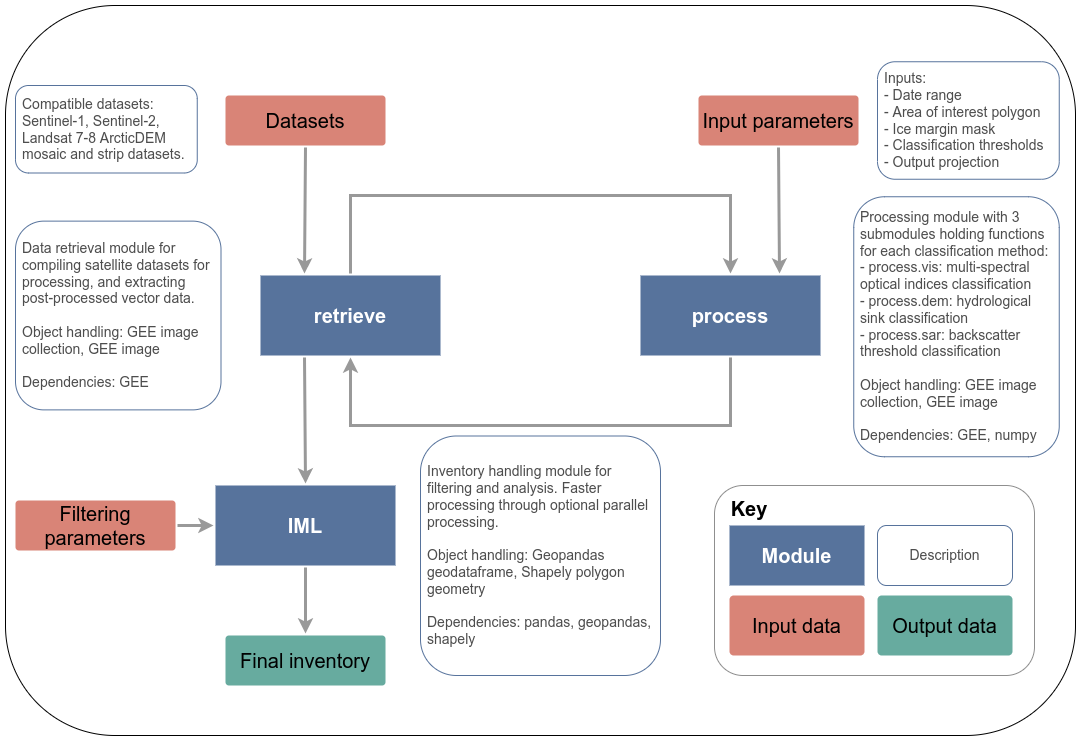

The diagram above was exported from draw.io. Its source (the exported page's mxGraphModel, read from the mxfile embedded in the PNG):
<mxGraphModel dx="1422" dy="809" grid="1" gridSize="10" guides="1" tooltips="1" connect="1" arrows="1" fold="1" page="1" pageScale="1" pageWidth="1169" pageHeight="827" background="#ffffff" math="0" shadow="0">
  <root>
    <mxCell id="0" />
    <mxCell id="1" parent="0" />
    <mxCell id="YKGpQfaf_wvbv9XPEBT4-1800" value="" style="rounded=1;whiteSpace=wrap;html=1;fontSize=16;fontColor=#000000;align=left;fillColor=#FFFFFF;glass=0;shadow=0;sketch=0;" parent="1" vertex="1">
      <mxGeometry x="60" y="60" width="1070" height="730" as="geometry" />
    </mxCell>
    <mxCell id="e6tQOJ4TIkVpWO-lP8af-1789" value="" style="rounded=1;whiteSpace=wrap;html=1;fontSize=16;fontColor=#000000;align=left;fillColor=none;strokeColor=#8F8F8F;" parent="1" vertex="1">
      <mxGeometry x="769" y="540" width="320" height="190" as="geometry" />
    </mxCell>
    <mxCell id="1771" value="process" style="rounded=0;whiteSpace=wrap;html=1;shadow=0;labelBackgroundColor=none;strokeColor=none;strokeWidth=3;fontFamily=Helvetica;fontSize=20;fontColor=#FFFFFF;align=center;spacing=5;fontStyle=1;arcSize=7;perimeterSpacing=2;fillColor=#57739C;" parent="1" vertex="1">
      <mxGeometry x="695" y="329.9999999999999" width="180" height="80" as="geometry" />
    </mxCell>
    <mxCell id="1774" value="retrieve" style="rounded=0;whiteSpace=wrap;html=1;shadow=0;labelBackgroundColor=none;strokeColor=none;strokeWidth=3;fontFamily=Helvetica;fontSize=20;fontColor=#FFFFFF;align=center;spacing=5;fontStyle=1;arcSize=7;perimeterSpacing=2;fillColor=#57739C;" parent="1" vertex="1">
      <mxGeometry x="315" y="330" width="180" height="80" as="geometry" />
    </mxCell>
    <mxCell id="e6tQOJ4TIkVpWO-lP8af-1782" value="Input data" style="rounded=1;whiteSpace=wrap;html=1;shadow=0;labelBackgroundColor=none;strokeColor=none;strokeWidth=3;fontFamily=Helvetica;fontSize=20;align=center;spacing=5;fontStyle=0;arcSize=7;perimeterSpacing=2;fillColor=#D98477;" parent="1" vertex="1">
      <mxGeometry x="784" y="650" width="135" height="60" as="geometry" />
    </mxCell>
    <mxCell id="e6tQOJ4TIkVpWO-lP8af-1784" value="&lt;font style=&quot;font-size: 20px;&quot;&gt;Module&lt;/font&gt;" style="rounded=0;whiteSpace=wrap;html=1;shadow=0;labelBackgroundColor=none;strokeColor=none;strokeWidth=3;fontFamily=Helvetica;fontSize=20;fontColor=#FFFFFF;align=center;spacing=5;fontStyle=1;arcSize=7;perimeterSpacing=2;fillColor=#57739C;" parent="1" vertex="1">
      <mxGeometry x="784" y="580" width="135" height="60" as="geometry" />
    </mxCell>
    <mxCell id="e6tQOJ4TIkVpWO-lP8af-1786" value="Output data" style="rounded=1;whiteSpace=wrap;html=1;shadow=0;labelBackgroundColor=none;strokeWidth=3;fontFamily=Helvetica;fontSize=20;align=center;spacing=5;fontStyle=0;arcSize=7;perimeterSpacing=2;strokeColor=none;fillColor=#67AB9F;" parent="1" vertex="1">
      <mxGeometry x="932" y="650" width="135" height="60" as="geometry" />
    </mxCell>
    <mxCell id="e6tQOJ4TIkVpWO-lP8af-1790" value="&lt;b&gt;&lt;font style=&quot;font-size: 20px&quot;&gt;Key&lt;/font&gt;&lt;/b&gt;" style="text;html=1;strokeColor=none;fillColor=none;align=center;verticalAlign=middle;whiteSpace=wrap;rounded=0;fontSize=16;fontColor=#000000;" parent="1" vertex="1">
      <mxGeometry x="784" y="553" width="40" height="20" as="geometry" />
    </mxCell>
    <mxCell id="Lc39vb9jAepaxEc-MxQI-1779" value="IML" style="rounded=0;whiteSpace=wrap;html=1;shadow=0;labelBackgroundColor=none;strokeColor=none;strokeWidth=3;fontFamily=Helvetica;fontSize=20;fontColor=#FFFFFF;align=center;spacing=5;fontStyle=1;arcSize=7;perimeterSpacing=2;fillColor=#57739C;" parent="1" vertex="1">
      <mxGeometry x="270" y="539.9999999999999" width="180" height="80" as="geometry" />
    </mxCell>
    <mxCell id="YKGpQfaf_wvbv9XPEBT4-1783" value="&lt;font style=&quot;font-size: 20px;&quot;&gt;Filtering parameters&lt;/font&gt;" style="rounded=1;whiteSpace=wrap;html=1;shadow=0;labelBackgroundColor=none;strokeColor=none;strokeWidth=3;fontFamily=Helvetica;fontSize=20;align=center;spacing=5;fontStyle=0;arcSize=7;perimeterSpacing=2;fillColor=#D98477;" parent="1" vertex="1">
      <mxGeometry x="70" y="555" width="160" height="50" as="geometry" />
    </mxCell>
    <mxCell id="siGBM78makx5lFKy1hvm-1778" value="&lt;font style=&quot;font-size: 20px;&quot;&gt;Datasets&lt;/font&gt;" style="rounded=1;whiteSpace=wrap;html=1;shadow=0;labelBackgroundColor=none;strokeColor=none;strokeWidth=3;fontFamily=Helvetica;fontSize=20;align=center;spacing=5;fontStyle=0;arcSize=7;perimeterSpacing=2;fillColor=#D98477;" parent="1" vertex="1">
      <mxGeometry x="280" y="150" width="160" height="50" as="geometry" />
    </mxCell>
    <mxCell id="siGBM78makx5lFKy1hvm-1780" value="&lt;span style=&quot;font-size: 20px;&quot;&gt;Final inventory&lt;/span&gt;" style="rounded=1;whiteSpace=wrap;html=1;shadow=0;labelBackgroundColor=none;strokeWidth=3;fontFamily=Helvetica;fontSize=20;align=center;spacing=5;fontStyle=0;arcSize=7;perimeterSpacing=2;strokeColor=none;fillColor=#67AB9F;" parent="1" vertex="1">
      <mxGeometry x="280" y="690" width="160" height="50" as="geometry" />
    </mxCell>
    <mxCell id="siGBM78makx5lFKy1hvm-1782" value="" style="edgeStyle=none;rounded=0;jumpStyle=none;html=1;shadow=0;labelBackgroundColor=none;startArrow=none;startFill=0;jettySize=auto;orthogonalLoop=1;strokeWidth=3;fontFamily=Helvetica;fontSize=16;fontColor=#FFFFFF;spacing=5;fontStyle=1;fillColor=#b0e3e6;exitX=0.5;exitY=1;exitDx=0;exitDy=0;strokeColor=#999999;entryX=0.25;entryY=0;entryDx=0;entryDy=0;" parent="1" source="siGBM78makx5lFKy1hvm-1778" target="1774" edge="1">
      <mxGeometry relative="1" as="geometry">
        <mxPoint x="798.5" y="240" as="sourcePoint" />
        <mxPoint x="1247" y="378.5" as="targetPoint" />
      </mxGeometry>
    </mxCell>
    <mxCell id="siGBM78makx5lFKy1hvm-1784" value="&lt;font style=&quot;font-size: 20px;&quot;&gt;Input parameters&lt;/font&gt;" style="rounded=1;whiteSpace=wrap;html=1;shadow=0;labelBackgroundColor=none;strokeColor=none;strokeWidth=3;fontFamily=Helvetica;fontSize=20;align=center;spacing=5;fontStyle=0;arcSize=7;perimeterSpacing=2;fillColor=#D98477;" parent="1" vertex="1">
      <mxGeometry x="753" y="150" width="160" height="50" as="geometry" />
    </mxCell>
    <mxCell id="siGBM78makx5lFKy1hvm-1786" value="" style="edgeStyle=none;rounded=0;jumpStyle=none;html=1;shadow=0;labelBackgroundColor=none;startArrow=none;startFill=0;jettySize=auto;orthogonalLoop=1;strokeWidth=3;fontFamily=Helvetica;fontSize=16;fontColor=#FFFFFF;spacing=5;fontStyle=1;fillColor=#b0e3e6;exitX=0.5;exitY=0;exitDx=0;exitDy=0;strokeColor=#999999;entryX=0.5;entryY=0;entryDx=0;entryDy=0;" parent="1" source="1774" target="1771" edge="1">
      <mxGeometry relative="1" as="geometry">
        <mxPoint x="561.5" y="172" as="sourcePoint" />
        <mxPoint x="561.5" y="279" as="targetPoint" />
        <Array as="points">
          <mxPoint x="405" y="250" />
          <mxPoint x="785" y="250" />
        </Array>
      </mxGeometry>
    </mxCell>
    <mxCell id="siGBM78makx5lFKy1hvm-1787" value="" style="edgeStyle=none;rounded=0;jumpStyle=none;html=1;shadow=0;labelBackgroundColor=none;startArrow=none;startFill=0;jettySize=auto;orthogonalLoop=1;strokeWidth=3;fontFamily=Helvetica;fontSize=16;fontColor=#FFFFFF;spacing=5;fontStyle=1;fillColor=#b0e3e6;exitX=0.5;exitY=1;exitDx=0;exitDy=0;strokeColor=#999999;entryX=0.5;entryY=1;entryDx=0;entryDy=0;" parent="1" source="1771" target="1774" edge="1">
      <mxGeometry relative="1" as="geometry">
        <mxPoint x="784.5" y="400" as="sourcePoint" />
        <mxPoint x="784.5" y="507" as="targetPoint" />
        <Array as="points">
          <mxPoint x="785" y="480" />
          <mxPoint x="405" y="480" />
        </Array>
      </mxGeometry>
    </mxCell>
    <mxCell id="siGBM78makx5lFKy1hvm-1789" value="" style="edgeStyle=none;rounded=0;jumpStyle=none;html=1;shadow=0;labelBackgroundColor=none;startArrow=none;startFill=0;jettySize=auto;orthogonalLoop=1;strokeWidth=3;fontFamily=Helvetica;fontSize=16;fontColor=#FFFFFF;spacing=5;fontStyle=1;fillColor=#b0e3e6;exitX=0.25;exitY=1;exitDx=0;exitDy=0;strokeColor=#999999;entryX=0.5;entryY=0;entryDx=0;entryDy=0;" parent="1" source="1774" target="Lc39vb9jAepaxEc-MxQI-1779" edge="1">
      <mxGeometry relative="1" as="geometry">
        <mxPoint x="795" y="402" as="sourcePoint" />
        <mxPoint x="415" y="402" as="targetPoint" />
      </mxGeometry>
    </mxCell>
    <mxCell id="siGBM78makx5lFKy1hvm-1790" value="" style="edgeStyle=none;rounded=0;jumpStyle=none;html=1;shadow=0;labelBackgroundColor=none;startArrow=none;startFill=0;jettySize=auto;orthogonalLoop=1;strokeWidth=3;fontFamily=Helvetica;fontSize=16;fontColor=#FFFFFF;spacing=5;fontStyle=1;fillColor=#b0e3e6;exitX=1;exitY=0.5;exitDx=0;exitDy=0;strokeColor=#999999;entryX=0;entryY=0.5;entryDx=0;entryDy=0;" parent="1" source="YKGpQfaf_wvbv9XPEBT4-1783" target="Lc39vb9jAepaxEc-MxQI-1779" edge="1">
      <mxGeometry relative="1" as="geometry">
        <mxPoint x="376.5" y="402" as="sourcePoint" />
        <mxPoint x="280" y="580" as="targetPoint" />
      </mxGeometry>
    </mxCell>
    <mxCell id="siGBM78makx5lFKy1hvm-1793" value="" style="edgeStyle=none;rounded=0;jumpStyle=none;html=1;shadow=0;labelBackgroundColor=none;startArrow=none;startFill=0;jettySize=auto;orthogonalLoop=1;strokeWidth=3;fontFamily=Helvetica;fontSize=16;fontColor=#FFFFFF;spacing=5;fontStyle=1;fillColor=#b0e3e6;exitX=0.5;exitY=1;exitDx=0;exitDy=0;strokeColor=#999999;entryX=0.5;entryY=0;entryDx=0;entryDy=0;" parent="1" source="Lc39vb9jAepaxEc-MxQI-1779" target="siGBM78makx5lFKy1hvm-1780" edge="1">
      <mxGeometry relative="1" as="geometry">
        <mxPoint x="598" y="650" as="sourcePoint" />
        <mxPoint x="452" y="650" as="targetPoint" />
      </mxGeometry>
    </mxCell>
    <mxCell id="siGBM78makx5lFKy1hvm-1794" value="&lt;font style=&quot;font-size: 14px ; line-height: 1&quot;&gt;Processing module with 3 submodules holding functions for each classification method: &lt;br&gt;- process.vis: multi-spectral optical indices classification&lt;br&gt;- process.dem: hydrological sink classification&lt;br&gt;- process.sar: backscatter threshold classification&lt;br style=&quot;font-size: 14px&quot;&gt;&lt;br style=&quot;font-size: 14px&quot;&gt;Object handling: GEE image collection, GEE image&lt;br style=&quot;font-size: 14px&quot;&gt;&lt;br style=&quot;font-size: 14px&quot;&gt;Dependencies: GEE, numpy&lt;/font&gt;" style="rounded=1;whiteSpace=wrap;html=1;fontSize=14;fontColor=#4D4D4D;align=left;fillColor=#FFFFFF;spacingLeft=5;spacingRight=5;strokeColor=#57739C;" parent="1" vertex="1">
      <mxGeometry x="908.25" y="251.25" width="205.5" height="260" as="geometry" />
    </mxCell>
    <mxCell id="siGBM78makx5lFKy1hvm-1795" value="&lt;font style=&quot;font-size: 14px; line-height: 1;&quot;&gt;&lt;span style=&quot;line-height: 0.1; font-size: 14px;&quot;&gt;Data retrieval module for compiling satellite datasets for processing, and extracting post-processed vector data.&amp;nbsp;&lt;br style=&quot;font-size: 14px;&quot;&gt;&lt;br style=&quot;font-size: 14px;&quot;&gt;Object handling: GEE image collection, GEE image&lt;br style=&quot;font-size: 14px;&quot;&gt;&lt;br style=&quot;font-size: 14px;&quot;&gt;Dependencies: GEE&lt;/span&gt;&lt;br style=&quot;font-size: 14px;&quot;&gt;&lt;/font&gt;" style="rounded=1;whiteSpace=wrap;html=1;fontSize=14;fontColor=#4D4D4D;align=left;fillColor=#FFFFFF;spacingLeft=5;spacingRight=5;textDirection=ltr;horizontal=1;strokeColor=#57739C;" parent="1" vertex="1">
      <mxGeometry x="70" y="275.63" width="205.5" height="188.75" as="geometry" />
    </mxCell>
    <mxCell id="siGBM78makx5lFKy1hvm-1797" value="&lt;div style=&quot;font-size: 14px;&quot;&gt;&lt;font style=&quot;font-size: 14px;&quot;&gt;Inventory handling module for filtering and analysis. Faster processing through optional parallel processing.&lt;/font&gt;&lt;/div&gt;&lt;div style=&quot;font-size: 14px;&quot;&gt;&lt;font style=&quot;font-size: 14px;&quot;&gt;&lt;br style=&quot;font-size: 14px;&quot;&gt;&lt;/font&gt;&lt;/div&gt;&lt;div style=&quot;font-size: 14px;&quot;&gt;&lt;font style=&quot;font-size: 14px;&quot;&gt;Object handling: Geopandas geodataframe, Shapely polygon geometry&lt;/font&gt;&lt;/div&gt;&lt;div style=&quot;font-size: 14px;&quot;&gt;&lt;font style=&quot;font-size: 14px;&quot;&gt;&lt;br style=&quot;font-size: 14px;&quot;&gt;&lt;/font&gt;&lt;/div&gt;&lt;div style=&quot;font-size: 14px;&quot;&gt;&lt;font style=&quot;font-size: 14px;&quot;&gt;Dependencies: pandas, geopandas, shapely&lt;/font&gt;&lt;/div&gt;" style="rounded=1;whiteSpace=wrap;html=1;fontSize=14;fontColor=#4D4D4D;align=left;fillColor=#FFFFFF;spacingLeft=5;spacingRight=5;strokeColor=#57739C;" parent="1" vertex="1">
      <mxGeometry x="475" y="490.5" width="240" height="239.5" as="geometry" />
    </mxCell>
    <mxCell id="siGBM78makx5lFKy1hvm-1798" value="&lt;div style=&quot;font-size: 14px;&quot;&gt;Description&lt;/div&gt;" style="rounded=1;whiteSpace=wrap;html=1;fontSize=14;fontColor=#4D4D4D;align=center;fillColor=#FFFFFF;spacingLeft=5;spacingRight=5;strokeColor=#57739C;" parent="1" vertex="1">
      <mxGeometry x="932" y="580" width="135" height="60" as="geometry" />
    </mxCell>
    <mxCell id="siGBM78makx5lFKy1hvm-1802" value="" style="edgeStyle=none;rounded=0;jumpStyle=none;html=1;shadow=0;labelBackgroundColor=none;startArrow=none;startFill=0;jettySize=auto;orthogonalLoop=1;strokeWidth=3;fontFamily=Helvetica;fontSize=16;fontColor=#FFFFFF;spacing=5;fontStyle=1;fillColor=#b0e3e6;strokeColor=#999999;entryX=0.75;entryY=0;entryDx=0;entryDy=0;exitX=0.5;exitY=1;exitDx=0;exitDy=0;" parent="1" source="siGBM78makx5lFKy1hvm-1784" edge="1">
      <mxGeometry relative="1" as="geometry">
        <mxPoint x="824.9411764705883" y="202" as="sourcePoint" />
        <mxPoint x="834" y="328" as="targetPoint" />
      </mxGeometry>
    </mxCell>
    <mxCell id="wNdF1ABs5tAG-CFNexTW-1774" value="&lt;font style=&quot;font-size: 14px; line-height: 1;&quot;&gt;&lt;span style=&quot;line-height: 0.1; font-size: 14px;&quot;&gt;Compatible datasets: Sentinel-1, Sentinel-2, Landsat 7-8 ArcticDEM mosaic and strip datasets.&lt;/span&gt;&lt;br style=&quot;font-size: 14px;&quot;&gt;&lt;/font&gt;" style="rounded=1;whiteSpace=wrap;html=1;fontSize=14;fontColor=#4D4D4D;align=left;fillColor=#FFFFFF;spacingLeft=5;spacingRight=5;textDirection=ltr;horizontal=1;strokeColor=#57739C;" vertex="1" parent="1">
      <mxGeometry x="70" y="140" width="181.75" height="87.5" as="geometry" />
    </mxCell>
    <mxCell id="wNdF1ABs5tAG-CFNexTW-1775" value="&lt;font style=&quot;font-size: 14px; line-height: 1;&quot;&gt;&lt;span style=&quot;line-height: 0.1; font-size: 14px;&quot;&gt;Inputs:&lt;br&gt;- Date range&lt;br&gt;- Area of interest polygon&lt;br&gt;- Ice margin mask&lt;br&gt;- Classification thresholds&lt;br&gt;&lt;/span&gt;- Output projection&lt;br style=&quot;font-size: 14px;&quot;&gt;&lt;/font&gt;" style="rounded=1;whiteSpace=wrap;html=1;fontSize=14;fontColor=#4D4D4D;align=left;fillColor=#FFFFFF;spacingLeft=5;spacingRight=5;textDirection=ltr;horizontal=1;strokeColor=#57739C;" vertex="1" parent="1">
      <mxGeometry x="932" y="116.25" width="181.75" height="117.5" as="geometry" />
    </mxCell>
  </root>
</mxGraphModel>